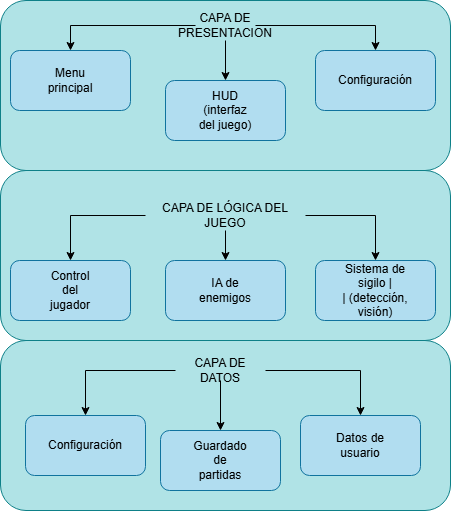

The diagram above was exported from draw.io. Its source (the exported page's mxGraphModel, read from the mxfile embedded in the PNG):
<mxGraphModel dx="1030" dy="570" grid="1" gridSize="10" guides="1" tooltips="1" connect="1" arrows="1" fold="1" page="1" pageScale="1" pageWidth="827" pageHeight="1169" math="0" shadow="0">
  <root>
    <mxCell id="0" />
    <mxCell id="1" parent="0" />
    <mxCell id="FMOsajVVdjtue3mWVmVU-1" parent="1" style="rounded=1;whiteSpace=wrap;html=1;fillColor=#b0e3e6;strokeColor=#0e8088;" value="" vertex="1">
      <mxGeometry height="170" width="450" x="180" y="60" as="geometry" />
    </mxCell>
    <mxCell id="FMOsajVVdjtue3mWVmVU-37" edge="1" parent="1" source="FMOsajVVdjtue3mWVmVU-2" style="edgeStyle=orthogonalEdgeStyle;rounded=0;orthogonalLoop=1;jettySize=auto;html=1;entryX=0.5;entryY=0;entryDx=0;entryDy=0;" target="FMOsajVVdjtue3mWVmVU-34">
      <mxGeometry relative="1" as="geometry" />
    </mxCell>
    <mxCell id="FMOsajVVdjtue3mWVmVU-68" edge="1" parent="1" source="FMOsajVVdjtue3mWVmVU-2" style="edgeStyle=orthogonalEdgeStyle;rounded=0;orthogonalLoop=1;jettySize=auto;html=1;entryX=0.5;entryY=0;entryDx=0;entryDy=0;" target="FMOsajVVdjtue3mWVmVU-29">
      <mxGeometry relative="1" as="geometry" />
    </mxCell>
    <mxCell id="FMOsajVVdjtue3mWVmVU-69" edge="1" parent="1" source="FMOsajVVdjtue3mWVmVU-2" style="edgeStyle=orthogonalEdgeStyle;rounded=0;orthogonalLoop=1;jettySize=auto;html=1;entryX=0.5;entryY=0;entryDx=0;entryDy=0;" target="FMOsajVVdjtue3mWVmVU-38">
      <mxGeometry relative="1" as="geometry" />
    </mxCell>
    <mxCell id="FMOsajVVdjtue3mWVmVU-2" parent="1" style="text;html=1;whiteSpace=wrap;strokeColor=none;fillColor=none;align=center;verticalAlign=middle;rounded=0;" value="CAPA DE PRESENTACION" vertex="1">
      <mxGeometry height="30" width="60" x="375" y="70" as="geometry" />
    </mxCell>
    <mxCell id="FMOsajVVdjtue3mWVmVU-6" parent="1" style="rounded=1;whiteSpace=wrap;html=1;fillColor=#b0e3e6;strokeColor=#0e8088;" value="" vertex="1">
      <mxGeometry height="170" width="450" x="180" y="230" as="geometry" />
    </mxCell>
    <mxCell id="FMOsajVVdjtue3mWVmVU-49" edge="1" parent="1" source="FMOsajVVdjtue3mWVmVU-7" style="edgeStyle=orthogonalEdgeStyle;rounded=0;orthogonalLoop=1;jettySize=auto;html=1;entryX=0.5;entryY=0;entryDx=0;entryDy=0;" target="FMOsajVVdjtue3mWVmVU-43">
      <mxGeometry relative="1" as="geometry" />
    </mxCell>
    <mxCell id="FMOsajVVdjtue3mWVmVU-52" edge="1" parent="1" source="FMOsajVVdjtue3mWVmVU-7" style="edgeStyle=orthogonalEdgeStyle;rounded=0;orthogonalLoop=1;jettySize=auto;html=1;entryX=0.5;entryY=0;entryDx=0;entryDy=0;" target="FMOsajVVdjtue3mWVmVU-45">
      <mxGeometry relative="1" as="geometry" />
    </mxCell>
    <mxCell id="FMOsajVVdjtue3mWVmVU-54" edge="1" parent="1" source="FMOsajVVdjtue3mWVmVU-7" style="edgeStyle=orthogonalEdgeStyle;rounded=0;orthogonalLoop=1;jettySize=auto;html=1;entryX=0.5;entryY=0;entryDx=0;entryDy=0;" target="FMOsajVVdjtue3mWVmVU-44">
      <mxGeometry relative="1" as="geometry" />
    </mxCell>
    <mxCell id="FMOsajVVdjtue3mWVmVU-7" parent="1" style="text;html=1;whiteSpace=wrap;strokeColor=none;fillColor=none;align=center;verticalAlign=middle;rounded=0;" value="CAPA DE LÓGICA DEL JUEGO" vertex="1">
      <mxGeometry height="30" width="160" x="325" y="260" as="geometry" />
    </mxCell>
    <mxCell id="FMOsajVVdjtue3mWVmVU-14" parent="1" style="rounded=1;whiteSpace=wrap;html=1;fillColor=#b0e3e6;strokeColor=#0e8088;" value="" vertex="1">
      <mxGeometry height="170" width="450" x="180" y="400" as="geometry" />
    </mxCell>
    <mxCell id="FMOsajVVdjtue3mWVmVU-63" edge="1" parent="1" source="FMOsajVVdjtue3mWVmVU-15" style="edgeStyle=orthogonalEdgeStyle;rounded=0;orthogonalLoop=1;jettySize=auto;html=1;entryX=0.5;entryY=0;entryDx=0;entryDy=0;" target="FMOsajVVdjtue3mWVmVU-55">
      <mxGeometry relative="1" as="geometry" />
    </mxCell>
    <mxCell id="FMOsajVVdjtue3mWVmVU-64" edge="1" parent="1" source="FMOsajVVdjtue3mWVmVU-15" style="edgeStyle=orthogonalEdgeStyle;rounded=0;orthogonalLoop=1;jettySize=auto;html=1;entryX=0.5;entryY=0;entryDx=0;entryDy=0;" target="FMOsajVVdjtue3mWVmVU-57">
      <mxGeometry relative="1" as="geometry" />
    </mxCell>
    <mxCell id="FMOsajVVdjtue3mWVmVU-65" edge="1" parent="1" source="FMOsajVVdjtue3mWVmVU-15" style="edgeStyle=orthogonalEdgeStyle;rounded=0;orthogonalLoop=1;jettySize=auto;html=1;entryX=0.5;entryY=0;entryDx=0;entryDy=0;" target="FMOsajVVdjtue3mWVmVU-56">
      <mxGeometry relative="1" as="geometry" />
    </mxCell>
    <mxCell id="FMOsajVVdjtue3mWVmVU-15" parent="1" style="text;html=1;whiteSpace=wrap;strokeColor=none;fillColor=none;align=center;verticalAlign=middle;rounded=0;" value="CAPA DE DATOS" vertex="1">
      <mxGeometry height="20" width="90" x="355" y="420" as="geometry" />
    </mxCell>
    <mxCell id="FMOsajVVdjtue3mWVmVU-29" parent="1" style="rounded=1;whiteSpace=wrap;html=1;fillColor=#b1ddf0;strokeColor=#10739e;" value="" vertex="1">
      <mxGeometry height="60" width="120" x="190" y="110" as="geometry" />
    </mxCell>
    <mxCell id="FMOsajVVdjtue3mWVmVU-30" parent="1" style="text;html=1;whiteSpace=wrap;strokeColor=none;fillColor=none;align=center;verticalAlign=middle;rounded=0;" value="Menu principal" vertex="1">
      <mxGeometry height="30" width="60" x="220" y="125" as="geometry" />
    </mxCell>
    <mxCell id="FMOsajVVdjtue3mWVmVU-34" parent="1" style="rounded=1;whiteSpace=wrap;html=1;fillColor=#b1ddf0;strokeColor=#10739e;" value="" vertex="1">
      <mxGeometry height="60" width="120" x="345" y="140" as="geometry" />
    </mxCell>
    <mxCell id="FMOsajVVdjtue3mWVmVU-35" parent="1" style="text;html=1;whiteSpace=wrap;strokeColor=none;fillColor=none;align=center;verticalAlign=middle;rounded=0;" value="HUD (interfaz del juego)" vertex="1">
      <mxGeometry height="30" width="60" x="375" y="155" as="geometry" />
    </mxCell>
    <mxCell id="FMOsajVVdjtue3mWVmVU-38" parent="1" style="rounded=1;whiteSpace=wrap;html=1;fillColor=#b1ddf0;strokeColor=#10739e;" value="" vertex="1">
      <mxGeometry height="60" width="120" x="495" y="110" as="geometry" />
    </mxCell>
    <mxCell id="FMOsajVVdjtue3mWVmVU-39" parent="1" style="text;html=1;whiteSpace=wrap;strokeColor=none;fillColor=none;align=center;verticalAlign=middle;rounded=0;" value=" Configuración" vertex="1">
      <mxGeometry height="30" width="60" x="525" y="125" as="geometry" />
    </mxCell>
    <mxCell id="FMOsajVVdjtue3mWVmVU-43" parent="1" style="rounded=1;whiteSpace=wrap;html=1;fillColor=#b1ddf0;strokeColor=#10739e;" value="" vertex="1">
      <mxGeometry height="60" width="120" x="190" y="320" as="geometry" />
    </mxCell>
    <mxCell id="FMOsajVVdjtue3mWVmVU-44" parent="1" style="rounded=1;whiteSpace=wrap;html=1;fillColor=#b1ddf0;strokeColor=#10739e;" value="" vertex="1">
      <mxGeometry height="60" width="120" x="345" y="320" as="geometry" />
    </mxCell>
    <mxCell id="FMOsajVVdjtue3mWVmVU-45" parent="1" style="rounded=1;whiteSpace=wrap;html=1;fillColor=#b1ddf0;strokeColor=#10739e;" value="" vertex="1">
      <mxGeometry height="60" width="120" x="495" y="320" as="geometry" />
    </mxCell>
    <mxCell id="FMOsajVVdjtue3mWVmVU-46" parent="1" style="text;html=1;whiteSpace=wrap;strokeColor=none;fillColor=none;align=center;verticalAlign=middle;rounded=0;" value="Sistema de sigilo         |&lt;br&gt;|   (detección, visión)" vertex="1">
      <mxGeometry height="30" width="90" x="510" y="335" as="geometry" />
    </mxCell>
    <mxCell id="FMOsajVVdjtue3mWVmVU-47" parent="1" style="text;html=1;whiteSpace=wrap;strokeColor=none;fillColor=none;align=center;verticalAlign=middle;rounded=0;" value="IA de enemigos" vertex="1">
      <mxGeometry height="30" width="60" x="375" y="335" as="geometry" />
    </mxCell>
    <mxCell id="FMOsajVVdjtue3mWVmVU-48" parent="1" style="text;html=1;whiteSpace=wrap;strokeColor=none;fillColor=none;align=center;verticalAlign=middle;rounded=0;" value="Control del jugador" vertex="1">
      <mxGeometry height="30" width="60" x="220" y="335" as="geometry" />
    </mxCell>
    <mxCell id="FMOsajVVdjtue3mWVmVU-55" parent="1" style="rounded=1;whiteSpace=wrap;html=1;fillColor=#b1ddf0;strokeColor=#10739e;" value="" vertex="1">
      <mxGeometry height="60" width="120" x="340" y="490" as="geometry" />
    </mxCell>
    <mxCell id="FMOsajVVdjtue3mWVmVU-56" parent="1" style="rounded=1;whiteSpace=wrap;html=1;fillColor=#b1ddf0;strokeColor=#10739e;" value="" vertex="1">
      <mxGeometry height="60" width="120" x="480" y="475" as="geometry" />
    </mxCell>
    <mxCell id="FMOsajVVdjtue3mWVmVU-57" parent="1" style="rounded=1;whiteSpace=wrap;html=1;fillColor=#b1ddf0;strokeColor=#10739e;" value="" vertex="1">
      <mxGeometry height="60" width="120" x="205" y="475" as="geometry" />
    </mxCell>
    <mxCell id="FMOsajVVdjtue3mWVmVU-59" parent="1" style="text;html=1;whiteSpace=wrap;strokeColor=none;fillColor=none;align=center;verticalAlign=middle;rounded=0;" value="Configuración" vertex="1">
      <mxGeometry height="30" width="60" x="235" y="490" as="geometry" />
    </mxCell>
    <mxCell id="FMOsajVVdjtue3mWVmVU-60" parent="1" style="text;html=1;whiteSpace=wrap;strokeColor=none;fillColor=none;align=center;verticalAlign=middle;rounded=0;" value="Datos de usuario" vertex="1">
      <mxGeometry height="30" width="60" x="510" y="490" as="geometry" />
    </mxCell>
    <mxCell id="FMOsajVVdjtue3mWVmVU-61" parent="1" style="text;html=1;whiteSpace=wrap;strokeColor=none;fillColor=none;align=center;verticalAlign=middle;rounded=0;" value="Guardado de partidas" vertex="1">
      <mxGeometry height="30" width="60" x="370" y="505" as="geometry" />
    </mxCell>
  </root>
</mxGraphModel>